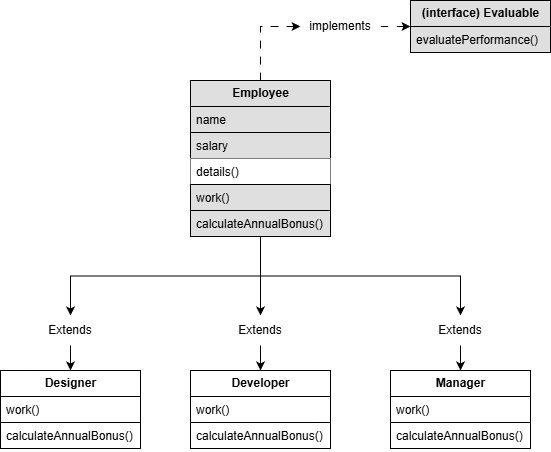

The diagram above was exported from draw.io. Its source (the exported page's mxGraphModel, read from the mxfile embedded in the PNG):
<mxGraphModel dx="1426" dy="749" grid="1" gridSize="10" guides="1" tooltips="1" connect="1" arrows="1" fold="1" page="1" pageScale="1" pageWidth="827" pageHeight="1169" math="0" shadow="0">
  <root>
    <mxCell id="0" />
    <mxCell id="1" parent="0" />
    <mxCell id="bflwoe0XQ9VKLF3u_ZF6-39" edge="1" parent="1" source="bflwoe0XQ9VKLF3u_ZF6-45" style="edgeStyle=orthogonalEdgeStyle;rounded=0;orthogonalLoop=1;jettySize=auto;html=1;exitX=0.5;exitY=1;exitDx=0;exitDy=0;entryX=0.5;entryY=0;entryDx=0;entryDy=0;" target="bflwoe0XQ9VKLF3u_ZF6-24">
      <mxGeometry relative="1" as="geometry" />
    </mxCell>
    <mxCell id="bflwoe0XQ9VKLF3u_ZF6-40" edge="1" parent="1" source="bflwoe0XQ9VKLF3u_ZF6-46" style="edgeStyle=orthogonalEdgeStyle;rounded=0;orthogonalLoop=1;jettySize=auto;html=1;exitX=0.5;exitY=1;exitDx=0;exitDy=0;" target="bflwoe0XQ9VKLF3u_ZF6-31">
      <mxGeometry relative="1" as="geometry" />
    </mxCell>
    <mxCell id="bflwoe0XQ9VKLF3u_ZF6-8" parent="1" style="swimlane;fontStyle=0;childLayout=stackLayout;horizontal=1;startSize=26;fillColor=#DFDFDF;horizontalStack=0;resizeParent=1;resizeParentMax=0;resizeLast=0;collapsible=1;marginBottom=0;html=1;rounded=0;" value="&lt;b&gt;Employee&lt;/b&gt;" vertex="1">
      <mxGeometry height="156" width="140" x="320" y="150" as="geometry" />
    </mxCell>
    <mxCell id="bflwoe0XQ9VKLF3u_ZF6-9" parent="bflwoe0XQ9VKLF3u_ZF6-8" style="text;strokeColor=default;fillColor=#DFDFDF;align=left;verticalAlign=top;spacingLeft=4;spacingRight=4;overflow=hidden;rotatable=0;points=[[0,0.5],[1,0.5]];portConstraint=eastwest;whiteSpace=wrap;html=1;fillStyle=auto;" value="name&lt;span style=&quot;white-space: pre;&quot;&gt;&#09;&lt;/span&gt;" vertex="1">
      <mxGeometry height="26" width="140" y="26" as="geometry" />
    </mxCell>
    <mxCell id="bflwoe0XQ9VKLF3u_ZF6-10" parent="bflwoe0XQ9VKLF3u_ZF6-8" style="text;strokeColor=default;fillColor=#DFDFDF;align=left;verticalAlign=top;spacingLeft=4;spacingRight=4;overflow=hidden;rotatable=0;points=[[0,0.5],[1,0.5]];portConstraint=eastwest;whiteSpace=wrap;html=1;fillStyle=auto;" value="salary" vertex="1">
      <mxGeometry height="26" width="140" y="52" as="geometry" />
    </mxCell>
    <mxCell id="bflwoe0XQ9VKLF3u_ZF6-11" parent="bflwoe0XQ9VKLF3u_ZF6-8" style="text;strokeColor=none;fillColor=default;align=left;verticalAlign=top;spacingLeft=4;spacingRight=4;overflow=hidden;rotatable=0;points=[[0,0.5],[1,0.5]];portConstraint=eastwest;whiteSpace=wrap;html=1;" value="details()" vertex="1">
      <mxGeometry height="26" width="140" y="78" as="geometry" />
    </mxCell>
    <mxCell id="bflwoe0XQ9VKLF3u_ZF6-12" parent="bflwoe0XQ9VKLF3u_ZF6-8" style="text;strokeColor=default;fillColor=#DFDFDF;align=left;verticalAlign=top;spacingLeft=4;spacingRight=4;overflow=hidden;rotatable=0;points=[[0,0.5],[1,0.5]];portConstraint=eastwest;whiteSpace=wrap;html=1;fillStyle=auto;" value="work()" vertex="1">
      <mxGeometry height="26" width="140" y="104" as="geometry" />
    </mxCell>
    <mxCell id="bflwoe0XQ9VKLF3u_ZF6-13" parent="bflwoe0XQ9VKLF3u_ZF6-8" style="text;strokeColor=default;fillColor=#DFDFDF;align=left;verticalAlign=top;spacingLeft=4;spacingRight=4;overflow=hidden;rotatable=0;points=[[0,0.5],[1,0.5]];portConstraint=eastwest;whiteSpace=wrap;html=1;fillStyle=auto;" value="calculateAnnualBonus()" vertex="1">
      <mxGeometry height="26" width="140" y="130" as="geometry" />
    </mxCell>
    <mxCell id="bflwoe0XQ9VKLF3u_ZF6-14" parent="1" style="swimlane;fontStyle=0;childLayout=stackLayout;horizontal=1;startSize=26;fillColor=#DFDFDF;horizontalStack=0;resizeParent=1;resizeParentMax=0;resizeLast=0;collapsible=1;marginBottom=0;html=1;rounded=0;" value="&lt;b&gt;(interface) Evaluable&lt;/b&gt;" vertex="1">
      <mxGeometry height="52" width="140" x="540" y="70" as="geometry" />
    </mxCell>
    <mxCell id="bflwoe0XQ9VKLF3u_ZF6-15" parent="bflwoe0XQ9VKLF3u_ZF6-14" style="text;strokeColor=default;fillColor=#DFDFDF;align=left;verticalAlign=top;spacingLeft=4;spacingRight=4;overflow=hidden;rotatable=0;points=[[0,0.5],[1,0.5]];portConstraint=eastwest;whiteSpace=wrap;html=1;fillStyle=auto;" value="evaluatePerformance()" vertex="1">
      <mxGeometry height="26" width="140" y="26" as="geometry" />
    </mxCell>
    <mxCell id="bflwoe0XQ9VKLF3u_ZF6-24" parent="1" style="swimlane;fontStyle=0;childLayout=stackLayout;horizontal=1;startSize=26;fillColor=default;horizontalStack=0;resizeParent=1;resizeParentMax=0;resizeLast=0;collapsible=1;marginBottom=0;html=1;rounded=0;" value="&lt;b&gt;Designer&lt;/b&gt;" vertex="1">
      <mxGeometry height="78" width="140" x="130" y="440" as="geometry" />
    </mxCell>
    <mxCell id="bflwoe0XQ9VKLF3u_ZF6-25" parent="bflwoe0XQ9VKLF3u_ZF6-24" style="text;strokeColor=default;fillColor=default;align=left;verticalAlign=top;spacingLeft=4;spacingRight=4;overflow=hidden;rotatable=0;points=[[0,0.5],[1,0.5]];portConstraint=eastwest;whiteSpace=wrap;html=1;fillStyle=auto;" value="work()" vertex="1">
      <mxGeometry height="26" width="140" y="26" as="geometry" />
    </mxCell>
    <mxCell id="bflwoe0XQ9VKLF3u_ZF6-26" parent="bflwoe0XQ9VKLF3u_ZF6-24" style="text;strokeColor=default;fillColor=default;align=left;verticalAlign=top;spacingLeft=4;spacingRight=4;overflow=hidden;rotatable=0;points=[[0,0.5],[1,0.5]];portConstraint=eastwest;whiteSpace=wrap;html=1;fillStyle=auto;" value="calculateAnnualBonus()" vertex="1">
      <mxGeometry height="26" width="140" y="52" as="geometry" />
    </mxCell>
    <mxCell id="bflwoe0XQ9VKLF3u_ZF6-31" parent="1" style="swimlane;fontStyle=0;childLayout=stackLayout;horizontal=1;startSize=26;fillColor=default;horizontalStack=0;resizeParent=1;resizeParentMax=0;resizeLast=0;collapsible=1;marginBottom=0;html=1;rounded=0;" value="&lt;b&gt;Developer&lt;/b&gt;" vertex="1">
      <mxGeometry height="78" width="140" x="320" y="440" as="geometry" />
    </mxCell>
    <mxCell id="bflwoe0XQ9VKLF3u_ZF6-32" parent="bflwoe0XQ9VKLF3u_ZF6-31" style="text;strokeColor=default;fillColor=default;align=left;verticalAlign=top;spacingLeft=4;spacingRight=4;overflow=hidden;rotatable=0;points=[[0,0.5],[1,0.5]];portConstraint=eastwest;whiteSpace=wrap;html=1;fillStyle=auto;" value="work()" vertex="1">
      <mxGeometry height="26" width="140" y="26" as="geometry" />
    </mxCell>
    <mxCell id="bflwoe0XQ9VKLF3u_ZF6-33" parent="bflwoe0XQ9VKLF3u_ZF6-31" style="text;strokeColor=default;fillColor=default;align=left;verticalAlign=top;spacingLeft=4;spacingRight=4;overflow=hidden;rotatable=0;points=[[0,0.5],[1,0.5]];portConstraint=eastwest;whiteSpace=wrap;html=1;fillStyle=auto;" value="calculateAnnualBonus()" vertex="1">
      <mxGeometry height="26" width="140" y="52" as="geometry" />
    </mxCell>
    <mxCell id="bflwoe0XQ9VKLF3u_ZF6-34" parent="1" style="swimlane;fontStyle=0;childLayout=stackLayout;horizontal=1;startSize=26;fillColor=default;horizontalStack=0;resizeParent=1;resizeParentMax=0;resizeLast=0;collapsible=1;marginBottom=0;html=1;rounded=0;" value="&lt;b&gt;Manager&lt;/b&gt;" vertex="1">
      <mxGeometry height="78" width="140" x="520" y="440" as="geometry" />
    </mxCell>
    <mxCell id="bflwoe0XQ9VKLF3u_ZF6-35" parent="bflwoe0XQ9VKLF3u_ZF6-34" style="text;strokeColor=default;fillColor=default;align=left;verticalAlign=top;spacingLeft=4;spacingRight=4;overflow=hidden;rotatable=0;points=[[0,0.5],[1,0.5]];portConstraint=eastwest;whiteSpace=wrap;html=1;fillStyle=auto;" value="work()" vertex="1">
      <mxGeometry height="26" width="140" y="26" as="geometry" />
    </mxCell>
    <mxCell id="bflwoe0XQ9VKLF3u_ZF6-36" parent="bflwoe0XQ9VKLF3u_ZF6-34" style="text;strokeColor=default;fillColor=default;align=left;verticalAlign=top;spacingLeft=4;spacingRight=4;overflow=hidden;rotatable=0;points=[[0,0.5],[1,0.5]];portConstraint=eastwest;whiteSpace=wrap;html=1;fillStyle=auto;" value="calculateAnnualBonus()" vertex="1">
      <mxGeometry height="26" width="140" y="52" as="geometry" />
    </mxCell>
    <mxCell id="bflwoe0XQ9VKLF3u_ZF6-41" edge="1" parent="1" source="bflwoe0XQ9VKLF3u_ZF6-48" style="edgeStyle=orthogonalEdgeStyle;rounded=0;orthogonalLoop=1;jettySize=auto;html=1;exitX=0.5;exitY=1;exitDx=0;exitDy=0;entryX=0.5;entryY=0;entryDx=0;entryDy=0;" target="bflwoe0XQ9VKLF3u_ZF6-34">
      <mxGeometry relative="1" as="geometry" />
    </mxCell>
    <mxCell id="bflwoe0XQ9VKLF3u_ZF6-43" edge="1" parent="1" source="bflwoe0XQ9VKLF3u_ZF6-50" style="edgeStyle=orthogonalEdgeStyle;rounded=0;orthogonalLoop=1;jettySize=auto;html=1;exitX=1;exitY=0.5;exitDx=0;exitDy=0;entryX=0;entryY=0.5;entryDx=0;entryDy=0;dashed=1;dashPattern=8 8;" target="bflwoe0XQ9VKLF3u_ZF6-14">
      <mxGeometry relative="1" as="geometry" />
    </mxCell>
    <mxCell id="bflwoe0XQ9VKLF3u_ZF6-44" edge="1" parent="1" source="bflwoe0XQ9VKLF3u_ZF6-8" style="edgeStyle=orthogonalEdgeStyle;rounded=0;orthogonalLoop=1;jettySize=auto;html=1;exitX=0.5;exitY=1;exitDx=0;exitDy=0;entryX=0.5;entryY=0;entryDx=0;entryDy=0;" target="bflwoe0XQ9VKLF3u_ZF6-45" value="">
      <mxGeometry relative="1" as="geometry">
        <mxPoint x="390" y="332" as="sourcePoint" />
        <mxPoint x="200" y="440" as="targetPoint" />
      </mxGeometry>
    </mxCell>
    <mxCell id="bflwoe0XQ9VKLF3u_ZF6-45" parent="1" style="text;html=1;whiteSpace=wrap;strokeColor=none;fillColor=none;align=center;verticalAlign=middle;rounded=0;" value="Extends" vertex="1">
      <mxGeometry height="30" width="60" x="170" y="385" as="geometry" />
    </mxCell>
    <mxCell id="bflwoe0XQ9VKLF3u_ZF6-47" edge="1" parent="1" source="bflwoe0XQ9VKLF3u_ZF6-8" style="edgeStyle=orthogonalEdgeStyle;rounded=0;orthogonalLoop=1;jettySize=auto;html=1;exitX=0.5;exitY=1;exitDx=0;exitDy=0;" target="bflwoe0XQ9VKLF3u_ZF6-46" value="">
      <mxGeometry relative="1" as="geometry">
        <mxPoint x="390" y="332" as="sourcePoint" />
        <mxPoint x="390" y="440" as="targetPoint" />
      </mxGeometry>
    </mxCell>
    <mxCell id="bflwoe0XQ9VKLF3u_ZF6-46" parent="1" style="text;html=1;whiteSpace=wrap;strokeColor=none;fillColor=none;align=center;verticalAlign=middle;rounded=0;" value="Extends" vertex="1">
      <mxGeometry height="30" width="60" x="360" y="385" as="geometry" />
    </mxCell>
    <mxCell id="bflwoe0XQ9VKLF3u_ZF6-49" edge="1" parent="1" source="bflwoe0XQ9VKLF3u_ZF6-8" style="edgeStyle=orthogonalEdgeStyle;rounded=0;orthogonalLoop=1;jettySize=auto;html=1;exitX=0.5;exitY=1;exitDx=0;exitDy=0;entryX=0.5;entryY=0;entryDx=0;entryDy=0;" target="bflwoe0XQ9VKLF3u_ZF6-48" value="">
      <mxGeometry relative="1" as="geometry">
        <mxPoint x="390" y="332" as="sourcePoint" />
        <mxPoint x="590" y="440" as="targetPoint" />
      </mxGeometry>
    </mxCell>
    <mxCell id="bflwoe0XQ9VKLF3u_ZF6-48" parent="1" style="text;html=1;whiteSpace=wrap;strokeColor=none;fillColor=none;align=center;verticalAlign=middle;rounded=0;" value="Extends" vertex="1">
      <mxGeometry height="30" width="60" x="560" y="385" as="geometry" />
    </mxCell>
    <mxCell id="bflwoe0XQ9VKLF3u_ZF6-51" edge="1" parent="1" source="bflwoe0XQ9VKLF3u_ZF6-8" style="edgeStyle=orthogonalEdgeStyle;rounded=0;orthogonalLoop=1;jettySize=auto;html=1;exitX=0.5;exitY=0;exitDx=0;exitDy=0;entryX=0;entryY=0.5;entryDx=0;entryDy=0;dashed=1;dashPattern=8 8;" target="bflwoe0XQ9VKLF3u_ZF6-50" value="">
      <mxGeometry relative="1" as="geometry">
        <mxPoint x="390" y="150" as="sourcePoint" />
        <mxPoint x="550" y="96" as="targetPoint" />
      </mxGeometry>
    </mxCell>
    <mxCell id="bflwoe0XQ9VKLF3u_ZF6-50" parent="1" style="text;html=1;whiteSpace=wrap;strokeColor=none;fillColor=none;align=center;verticalAlign=middle;rounded=0;" value="implements" vertex="1">
      <mxGeometry height="30" width="80" x="430" y="81" as="geometry" />
    </mxCell>
  </root>
</mxGraphModel>